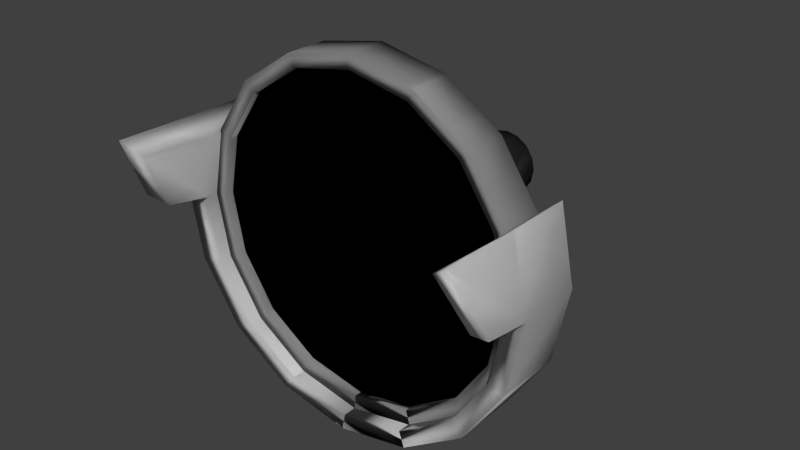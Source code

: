 # Source: Lens.blend  (saved by Blender 2.72.0; exported with 4.5.12 LTS)
import bpy
from mathutils import Matrix  # noqa: F401  (used for matrix-valued properties, if any)

bpy.ops.wm.read_factory_settings(use_empty=True)
scene = bpy.context.scene
scene.name = 'Scene'

# ---- collections
col_collection_1 = bpy.data.collections.new('Collection 1'); scene.collection.children.link(col_collection_1)

# ---- materials (node trees are filled in below, after node groups)
mat_gunbody = bpy.data.materials.new('GunBody')
mat_gunbody.alpha_threshold = 0.0
mat_gunbody.use_transparent_shadow = False
mat_gunbody.diffuse_color = (0.02539, 0.02539, 0.02539, 1.0)
mat_gunbody.roughness = 0.5
mat_gunbody.line_color = (0.0, 0.0, 0.0, 1.0)
mat_black = bpy.data.materials.new('Black')
mat_black.alpha_threshold = 0.0
mat_black.use_transparent_shadow = False
mat_black.diffuse_color = (0.0, 0.0, 0.0, 1.0)
mat_black.roughness = 0.5
mat_black.line_color = (0.0, 0.0, 0.0, 1.0)
mat_body = bpy.data.materials.new('Body')
mat_body.alpha_threshold = 0.0
mat_body.use_transparent_shadow = False
mat_body.diffuse_color = (0.7991, 0.01229, 0.0, 1.0)
mat_body.roughness = 0.5
mat_body.specular_intensity = 1.0
mat_body.line_color = (0.0, 0.0, 0.0, 1.0)
mat_handle = bpy.data.materials.new('Handle')
mat_handle.alpha_threshold = 0.0
mat_handle.use_transparent_shadow = False
mat_handle.diffuse_color = (0.0, 0.0, 0.0, 1.0)
mat_handle.roughness = 0.5
mat_handle.line_color = (0.0, 0.0, 0.0, 1.0)
mat_white = bpy.data.materials.new('White')
mat_white.alpha_threshold = 0.0
mat_white.use_transparent_shadow = False
mat_white.diffuse_color = (1.0, 0.9057, 0.9185, 1.0)
mat_white.roughness = 0.5
mat_white.line_color = (0.0, 0.0, 0.0, 1.0)
mat_metal = bpy.data.materials.new('Metal')
mat_metal.alpha_threshold = 0.0
mat_metal.use_transparent_shadow = False
mat_metal.roughness = 0.5
mat_metal.line_color = (0.0, 0.0, 0.0, 1.0)
mat_frame = bpy.data.materials.new('Frame')
mat_frame.alpha_threshold = 0.0
mat_frame.use_transparent_shadow = False
mat_frame.diffuse_color = (0.4109, 0.4109, 0.4109, 1.0)
mat_frame.roughness = 0.5
mat_frame.line_color = (0.0, 0.0, 0.0, 1.0)
mat_lens = bpy.data.materials.new('Lens')
mat_lens.alpha_threshold = 0.0
mat_lens.use_transparent_shadow = False
mat_lens.diffuse_color = (0.8, 0.3882, 0.0, 1.0)
mat_lens.roughness = 0.5
mat_lens.line_color = (0.0, 0.0, 0.0, 1.0)
mat_back = bpy.data.materials.new('Back')
mat_back.alpha_threshold = 0.0
mat_back.use_transparent_shadow = False
mat_back.diffuse_color = (0.04696, 0.04696, 0.04696, 1.0)
mat_back.roughness = 0.5
mat_back.line_color = (0.0, 0.0, 0.0, 1.0)

# ---- material node trees

# ---- world
world_world = bpy.data.worlds.new('World'); scene.world = world_world
world_world.color = (0.05088, 0.05088, 0.05088)
world_world.use_sun_shadow = False
world_world.sun_shadow_jitter_overblur = 0.0
world_world.cycles.sampling_method = 'MANUAL'
world_world.cycles.sample_map_resolution = 256

# ---- meshes
me_cube_004 = bpy.data.meshes.new('Cube.004')
me_cube_004.from_pydata([(0.01372, -0.2798, -0.9303), (-0.7029, -0.2798, -0.855), (-1.31, -0.2798, -0.6403), (-1.716, -0.2798, -0.3192), (-1.859, -0.2798, 0.05971), (-1.716, -0.2798, 0.4386), (-1.31, -0.2798, 0.7598), (-0.7029, -0.2798, 0.9744), (0.01372, -0.2798, 1.05), (0.7303, -0.2798, 0.9744), (1.338, -0.2798, 0.7598), (1.744, -0.2798, 0.4386), (1.886, -0.2798, 0.05971), (1.744, -0.2798, -0.3192), (1.338, -0.2798, -0.6403), (0.7303, -0.2798, -0.855), (0.01372, -0.4507, -0.9303), (-0.7029, -0.4507, -0.855), (-1.31, -0.4507, -0.6403), (-1.716, -0.4507, -0.3192), (-1.859, -0.4507, 0.05971), (-1.716, -0.4507, 0.4386), (-1.31, -0.4507, 0.7598), (-0.7029, -0.4507, 0.9744), (0.01372, -0.4507, 1.05), (0.7303, -0.4507, 0.9744), (1.338, -0.4507, 0.7598), (1.744, -0.4507, 0.4386), (1.886, -0.4507, 0.05971), (1.744, -0.4507, -0.3192), (1.338, -0.4507, -0.6403), (0.7303, -0.4507, -0.855), (0.01372, -0.3284, -0.8522), (-0.6464, -0.3284, -0.7828), (-1.206, -0.3284, -0.5851), (-1.58, -0.3284, -0.2893), (-1.711, -0.3284, 0.05971), (-1.58, -0.3284, 0.4087), (-1.206, -0.3284, 0.7046), (-0.6464, -0.3284, 0.9022), (0.01372, -0.3284, 0.9717), (0.6738, -0.3284, 0.9022), (1.233, -0.3284, 0.7046), (1.607, -0.3284, 0.4087), (1.739, -0.3284, 0.05971), (1.607, -0.3284, -0.2893), (1.233, -0.3284, -0.5851), (0.6738, -0.3284, -0.7828), (0.01372, -0.4456, -0.8522), (-0.6464, -0.4456, -0.7828), (-1.206, -0.4456, -0.5851), (-1.58, -0.4456, -0.2893), (-1.711, -0.4456, 0.05971), (-1.58, -0.4456, 0.4087), (-1.206, -0.4456, 0.7046), (-0.6464, -0.4456, 0.9022), (0.01372, -0.4456, 0.9717), (0.6738, -0.4456, 0.9022), (1.233, -0.4456, 0.7046), (1.607, -0.4456, 0.4087), (1.739, -0.4456, 0.05971), (1.607, -0.4456, -0.2893), (1.233, -0.4456, -0.5851), (0.6738, -0.4456, -0.7828), (1.233, -0.387, -0.5851), (0.6738, -0.387, -0.7828), (0.01372, -0.387, 0.9717), (0.6738, -0.387, 0.9022), (-1.206, -0.387, -0.5851), (-1.58, -0.387, -0.2893), (0.01372, -0.387, -0.8522), (1.233, -0.387, 0.7046), (-1.711, -0.387, 0.05971), (1.607, -0.387, 0.4087), (-1.58, -0.387, 0.4087), (1.739, -0.387, 0.05971), (-1.206, -0.387, 0.7046), (1.607, -0.387, -0.2893), (-0.6464, -0.387, 0.9022), (-0.6464, -0.387, -0.7828), (0.6738, -0.4163, -0.7828), (0.6738, -0.4163, 0.9022), (-1.58, -0.4163, -0.2893), (1.233, -0.4163, 0.7046), (-1.711, -0.4163, 0.05971), (1.607, -0.4163, 0.4087), (-1.58, -0.4163, 0.4087), (1.739, -0.4163, 0.05971), (-1.206, -0.4163, 0.7046), (1.607, -0.4163, -0.2893), (-0.6464, -0.4163, 0.9022), (-0.6464, -0.4163, -0.7828), (1.233, -0.4163, -0.5851), (0.01372, -0.4163, 0.9717), (-1.206, -0.4163, -0.5851), (0.01372, -0.4163, -0.8522), (-0.3299, -0.387, -0.3788), (-0.3299, -0.387, 0.4983), (0.8432, -0.387, -0.1219), (-0.6212, -0.387, 0.3954), (0.3573, -0.387, 0.4983), (0.01372, -0.387, 0.5344), (0.3573, -0.387, -0.3788), (0.6486, -0.387, -0.2759), (0.6486, -0.387, 0.3954), (0.01372, -0.387, -0.415), (-0.8158, -0.387, -0.1219), (-0.6212, -0.387, -0.2759), (0.9116, -0.387, 0.05971), (-0.8158, -0.387, 0.2414), (0.8432, -0.387, 0.2414), (-0.8841, -0.387, 0.05971), (-0.2105, -0.04427, -0.2265), (-0.2105, -0.04427, 0.3459), (0.555, -0.04427, -0.05883), (-0.4006, -0.04427, 0.2787), (0.2379, -0.04427, 0.3459), (0.01372, -0.04427, 0.3695), (0.2379, -0.04427, -0.2265), (0.428, -0.04427, -0.1593), (0.428, -0.04427, 0.2787), (0.01372, -0.04427, -0.25), (-0.5276, -0.04427, -0.05883), (-0.4006, -0.04427, -0.1593), (0.5996, -0.04427, 0.05971), (-0.5276, -0.04427, 0.1782), (0.555, -0.04427, 0.1782), (-0.5722, -0.04427, 0.05971), (-0.1705, 0.2902, -0.1754), (-0.1705, 0.2902, 0.2949), (0.4585, 0.2902, -0.0377), (-0.3267, 0.2902, 0.2397), (0.198, 0.2902, 0.2949), (0.01372, 0.2902, 0.3142), (0.198, 0.2902, -0.1754), (0.3541, 0.2902, -0.1203), (0.3541, 0.2902, 0.2397), (0.01372, 0.2902, -0.1948), (-0.4311, 0.2902, -0.0377), (-0.3267, 0.2902, -0.1203), (0.4952, 0.2902, 0.05971), (-0.4311, 0.2902, 0.1571), (0.4585, 0.2902, 0.1571), (-0.4677, 0.2902, 0.05971), (-0.1252, 0.4772, -0.1176), (-0.1252, 0.4772, 0.237), (0.3491, 0.4772, -0.01373), (-0.2429, 0.4772, 0.1954), (0.1526, 0.4772, 0.237), (0.01372, 0.4772, 0.2516), (0.1526, 0.4772, -0.1176), (0.2704, 0.4772, -0.07599), (0.2704, 0.4772, 0.1954), (0.01372, 0.4772, -0.1322), (-0.3216, 0.4772, -0.01373), (-0.2429, 0.4772, -0.07599), (0.3767, 0.4772, 0.05971), (-0.3216, 0.4772, 0.1331), (0.3491, 0.4772, 0.1331), (-0.3493, 0.4772, 0.05971), (0.7145, -0.2339, 0.2132), (0.5501, -0.2339, 0.3433), (-0.687, -0.2339, -0.09375), (-0.5226, -0.2339, -0.2238), (0.5501, -0.2339, -0.2238), (0.7145, -0.2339, -0.09375), (-0.2765, -0.2339, -0.3108), (0.01372, -0.2339, -0.3413), (0.01372, -0.2339, 0.4607), (-0.2765, -0.2339, 0.4302), (-0.5226, -0.2339, 0.3433), (-0.687, -0.2339, 0.2132), (-0.7448, -0.2339, 0.05971), (0.304, -0.2339, -0.3108), (0.304, -0.2339, 0.4302), (0.7722, -0.2339, 0.05971), (-0.7739, -0.4055, -0.3567), (-1.015, -0.4055, -0.1656), (0.01372, -0.4055, -0.5292), (0.8013, -0.4055, 0.4761), (0.9547, -0.2155, 0.05971), (0.3738, -0.2155, 0.5193), (0.3738, -0.2155, -0.3999), (-0.9272, -0.2155, 0.05971), (0.8013, -0.4055, -0.3567), (0.44, -0.4055, -0.4843), (0.01372, -0.4055, 0.6486), (0.44, -0.4055, 0.6037), (-1.1, -0.4055, 0.05971), (1.043, -0.4055, 0.2851), (-1.015, -0.4055, 0.2851), (1.128, -0.4055, 0.05971), (-0.6516, -0.2155, -0.2921), (-0.8556, -0.2155, -0.1307), (0.6791, -0.2155, 0.4115), (0.883, -0.2155, 0.2501), (0.01372, -0.2155, -0.4378), (-0.3464, -0.2155, -0.3999), (0.883, -0.2155, -0.1307), (0.6791, -0.2155, -0.2921), (-0.7739, -0.4055, 0.4761), (1.043, -0.4055, -0.1656), (-0.4125, -0.4055, 0.6037), (-0.4125, -0.4055, -0.4843), (-0.8556, -0.2155, 0.2501), (-0.6516, -0.2155, 0.4115), (-0.3464, -0.2155, 0.5193), (0.01372, -0.2155, 0.5572), (4.052e-08, -0.2524, -1.011), (-0.8005, -0.2524, -0.9272), (-1.479, -0.2524, -0.6875), (-1.933, -0.2524, -0.3287), (-2.092, -0.2524, 0.09456), (-1.933, -0.2524, 0.5178), (1.933, -0.2524, 0.5178), (2.092, -0.2524, 0.09456), (1.933, -0.2524, -0.3287), (1.479, -0.2524, -0.6875), (0.8005, -0.2524, -0.9272), (4.052e-08, -0.5142, -1.011), (-0.8005, -0.5142, -0.9272), (-1.479, -0.5142, -0.6875), (-1.933, -0.5142, -0.3287), (-2.092, -0.5142, 0.09456), (-1.933, -0.5142, 0.5178), (1.933, -0.5142, 0.5178), (2.092, -0.5142, 0.09456), (1.933, -0.5142, -0.3287), (1.479, -0.5142, -0.6875), (0.8005, -0.5142, -0.9272), (2.357e-08, -0.2672, -0.9347), (-0.7099, -0.2672, -0.86), (-1.312, -0.2672, -0.6474), (-1.714, -0.2672, -0.3293), (-1.855, -0.2672, 0.04602), (-1.714, -0.2672, 0.4213), (1.714, -0.2672, 0.4213), (1.855, -0.2672, 0.04602), (1.714, -0.2672, -0.3293), (1.312, -0.2672, -0.6474), (0.7099, -0.2672, -0.86), (2.357e-08, -0.4994, -0.9347), (-0.7099, -0.4994, -0.86), (-1.312, -0.4994, -0.6474), (-1.714, -0.4994, -0.3293), (-1.855, -0.4994, 0.04602), (-1.714, -0.4994, 0.4213), (1.714, -0.4994, 0.4213), (1.855, -0.4994, 0.04602), (1.714, -0.4994, -0.3293), (1.312, -0.4994, -0.6474), (0.7099, -0.4994, -0.86), (-2.092, -0.7051, 0.1328), (-1.933, -0.8396, 0.526), (1.933, -0.8396, 0.526), (2.092, -0.7051, 0.1328), (-1.855, -0.6759, 0.09403), (-1.714, -0.7952, 0.4427), (1.714, -0.7952, 0.4427), (1.855, -0.6759, 0.09403), (0.01372, -0.2798, -0.9303), (-0.7029, -0.2798, -0.855), (-1.31, -0.2798, -0.6403), (-1.716, -0.2798, -0.3192), (-1.859, -0.2798, 0.05971), (-1.716, -0.2798, 0.4386), (-1.31, -0.2798, 0.7598), (-0.7029, -0.2798, 0.9744), (0.01372, -0.2798, 1.05), (0.7303, -0.2798, 0.9744), (1.338, -0.2798, 0.7598), (1.744, -0.2798, 0.4386), (1.886, -0.2798, 0.05971), (1.744, -0.2798, -0.3192), (1.338, -0.2798, -0.6403), (0.7303, -0.2798, -0.855), (0.01372, -0.4507, -0.9303), (-0.7029, -0.4507, -0.855), (-1.31, -0.4507, -0.6403), (-1.716, -0.4507, -0.3192), (-1.859, -0.4507, 0.05971), (-1.716, -0.4507, 0.4386), (-1.31, -0.4507, 0.7598), (-0.7029, -0.4507, 0.9744), (0.01372, -0.4507, 1.05), (0.7303, -0.4507, 0.9744), (1.338, -0.4507, 0.7598), (1.744, -0.4507, 0.4386), (1.886, -0.4507, 0.05971), (1.744, -0.4507, -0.3192), (1.338, -0.4507, -0.6403), (0.7303, -0.4507, -0.855), (0.01372, -0.3284, -0.8522), (-0.6464, -0.3284, -0.7828), (-1.206, -0.3284, -0.5851), (-1.58, -0.3284, -0.2893), (-1.711, -0.3284, 0.05971), (-1.58, -0.3284, 0.4087), (-1.206, -0.3284, 0.7046), (-0.6464, -0.3284, 0.9022), (0.01372, -0.3284, 0.9717), (0.6738, -0.3284, 0.9022), (1.233, -0.3284, 0.7046), (1.607, -0.3284, 0.4087), (1.739, -0.3284, 0.05971), (1.607, -0.3284, -0.2893), (1.233, -0.3284, -0.5851), (0.6738, -0.3284, -0.7828), (0.01372, -0.4456, -0.8522), (-0.6464, -0.4456, -0.7828), (-1.206, -0.4456, -0.5851), (-1.58, -0.4456, -0.2893), (-1.711, -0.4456, 0.05971), (-1.58, -0.4456, 0.4087), (-1.206, -0.4456, 0.7046), (-0.6464, -0.4456, 0.9022), (0.01372, -0.4456, 0.9717), (0.6738, -0.4456, 0.9022), (1.233, -0.4456, 0.7046), (1.607, -0.4456, 0.4087), (1.739, -0.4456, 0.05971), (1.607, -0.4456, -0.2893), (1.233, -0.4456, -0.5851), (0.6738, -0.4456, -0.7828), (1.233, -0.387, -0.5851), (0.6738, -0.387, -0.7828), (0.01372, -0.387, 0.9717), (0.6738, -0.387, 0.9022), (-1.206, -0.387, -0.5851), (-1.58, -0.387, -0.2893), (0.01372, -0.387, -0.8522), (1.233, -0.387, 0.7046), (-1.711, -0.387, 0.05971), (1.607, -0.387, 0.4087), (-1.58, -0.387, 0.4087), (1.739, -0.387, 0.05971), (-1.206, -0.387, 0.7046), (1.607, -0.387, -0.2893), (-0.6464, -0.387, 0.9022), (-0.6464, -0.387, -0.7828), (0.6738, -0.4163, -0.7828), (0.6738, -0.4163, 0.9022), (-1.58, -0.4163, -0.2893), (1.233, -0.4163, 0.7046), (-1.711, -0.4163, 0.05971), (1.607, -0.4163, 0.4087), (-1.58, -0.4163, 0.4087), (1.739, -0.4163, 0.05971), (-1.206, -0.4163, 0.7046), (1.607, -0.4163, -0.2893), (-0.6464, -0.4163, 0.9022), (-0.6464, -0.4163, -0.7828), (1.233, -0.4163, -0.5851), (0.01372, -0.4163, 0.9717), (-1.206, -0.4163, -0.5851), (0.01372, -0.4163, -0.8522), (-0.3299, -0.387, -0.3788), (-0.3299, -0.387, 0.4983), (0.8432, -0.387, -0.1219), (-0.6212, -0.387, 0.3954), (0.3573, -0.387, 0.4983), (0.01372, -0.387, 0.5344), (0.3573, -0.387, -0.3788), (0.6486, -0.387, -0.2759), (0.6486, -0.387, 0.3954), (0.01372, -0.387, -0.415), (-0.8158, -0.387, -0.1219), (-0.6212, -0.387, -0.2759), (0.9116, -0.387, 0.05971), (-0.8158, -0.387, 0.2414), (0.8432, -0.387, 0.2414), (-0.8841, -0.387, 0.05971), (-0.2105, -0.04427, -0.2265), (-0.2105, -0.04427, 0.3459), (0.555, -0.04427, -0.05883), (-0.4006, -0.04427, 0.2787), (0.2379, -0.04427, 0.3459), (0.01372, -0.04427, 0.3695), (0.2379, -0.04427, -0.2265), (0.428, -0.04427, -0.1593), (0.428, -0.04427, 0.2787), (0.01372, -0.04427, -0.25), (-0.5276, -0.04427, -0.05883), (-0.4006, -0.04427, -0.1593), (0.5996, -0.04427, 0.05971), (-0.5276, -0.04427, 0.1782), (0.555, -0.04427, 0.1782), (-0.5722, -0.04427, 0.05971), (-0.1705, 0.2902, -0.1754), (-0.1705, 0.2902, 0.2949), (0.4585, 0.2902, -0.0377), (-0.3267, 0.2902, 0.2397), (0.198, 0.2902, 0.2949), (0.01372, 0.2902, 0.3142), (0.198, 0.2902, -0.1754), (0.3541, 0.2902, -0.1203), (0.3541, 0.2902, 0.2397), (0.01372, 0.2902, -0.1948), (-0.4311, 0.2902, -0.0377), (-0.3267, 0.2902, -0.1203), (0.4952, 0.2902, 0.05971), (-0.4311, 0.2902, 0.1571), (0.4585, 0.2902, 0.1571), (-0.4677, 0.2902, 0.05971), (-0.1252, 0.4772, -0.1176), (-0.1252, 0.4772, 0.237), (0.3491, 0.4772, -0.01373), (-0.2429, 0.4772, 0.1954), (0.1526, 0.4772, 0.237), (0.01372, 0.4772, 0.2516), (0.1526, 0.4772, -0.1176), (0.2704, 0.4772, -0.07599), (0.2704, 0.4772, 0.1954), (0.01372, 0.4772, -0.1322), (-0.3216, 0.4772, -0.01373), (-0.2429, 0.4772, -0.07599), (0.3767, 0.4772, 0.05971), (-0.3216, 0.4772, 0.1331), (0.3491, 0.4772, 0.1331), (-0.3493, 0.4772, 0.05971), (0.7145, -0.2339, 0.2132), (0.5501, -0.2339, 0.3433), (-0.687, -0.2339, -0.09375), (-0.5226, -0.2339, -0.2238), (0.5501, -0.2339, -0.2238), (0.7145, -0.2339, -0.09375), (-0.2765, -0.2339, -0.3108), (0.01372, -0.2339, -0.3413), (0.01372, -0.2339, 0.4607), (-0.2765, -0.2339, 0.4302), (-0.5226, -0.2339, 0.3433), (-0.687, -0.2339, 0.2132), (-0.7448, -0.2339, 0.05971), (0.304, -0.2339, -0.3108), (0.304, -0.2339, 0.4302), (0.7722, -0.2339, 0.05971), (-0.7739, -0.4055, -0.3567), (-1.015, -0.4055, -0.1656), (0.01372, -0.4055, -0.5292), (0.8013, -0.4055, 0.4761), (0.9547, -0.2155, 0.05971), (0.3738, -0.2155, 0.5193), (0.3738, -0.2155, -0.3999), (-0.9272, -0.2155, 0.05971), (0.8013, -0.4055, -0.3567), (0.44, -0.4055, -0.4843), (0.01372, -0.4055, 0.6486), (0.44, -0.4055, 0.6037), (-1.1, -0.4055, 0.05971), (1.043, -0.4055, 0.2851), (-1.015, -0.4055, 0.2851), (1.128, -0.4055, 0.05971), (-0.6516, -0.2155, -0.2921), (-0.8556, -0.2155, -0.1307), (0.6791, -0.2155, 0.4115), (0.883, -0.2155, 0.2501), (0.01372, -0.2155, -0.4378), (-0.3464, -0.2155, -0.3999), (0.883, -0.2155, -0.1307), (0.6791, -0.2155, -0.2921), (-0.7739, -0.4055, 0.4761), (1.043, -0.4055, -0.1656), (-0.4125, -0.4055, 0.6037), (-0.4125, -0.4055, -0.4843), (-0.8556, -0.2155, 0.2501), (-0.6516, -0.2155, 0.4115), (-0.3464, -0.2155, 0.5193), (0.01372, -0.2155, 0.5572), (4.052e-08, -0.2524, -1.011), (-0.8005, -0.2524, -0.9272), (-1.479, -0.2524, -0.6875), (-1.933, -0.2524, -0.3287), (-2.092, -0.2524, 0.09456), (-1.933, -0.2524, 0.5178), (1.933, -0.2524, 0.5178), (2.092, -0.2524, 0.09456), (1.933, -0.2524, -0.3287), (1.479, -0.2524, -0.6875), (0.8005, -0.2524, -0.9272), (4.052e-08, -0.5142, -1.011), (-0.8005, -0.5142, -0.9272), (-1.479, -0.5142, -0.6875), (-1.933, -0.5142, -0.3287), (-2.092, -0.5142, 0.09456), (-1.933, -0.5142, 0.5178), (1.933, -0.5142, 0.5178), (2.092, -0.5142, 0.09456), (1.933, -0.5142, -0.3287), (1.479, -0.5142, -0.6875), (0.8005, -0.5142, -0.9272), (2.357e-08, -0.2672, -0.9347), (-0.7099, -0.2672, -0.86), (-1.312, -0.2672, -0.6474), (-1.714, -0.2672, -0.3293), (-1.855, -0.2672, 0.04602), (-1.714, -0.2672, 0.4213), (1.714, -0.2672, 0.4213), (1.855, -0.2672, 0.04602), (1.714, -0.2672, -0.3293), (1.312, -0.2672, -0.6474), (0.7099, -0.2672, -0.86), (2.357e-08, -0.4994, -0.9347), (-0.7099, -0.4994, -0.86), (-1.312, -0.4994, -0.6474), (-1.714, -0.4994, -0.3293), (-1.855, -0.4994, 0.04602), (-1.714, -0.4994, 0.4213), (1.714, -0.4994, 0.4213), (1.855, -0.4994, 0.04602), (1.714, -0.4994, -0.3293), (1.312, -0.4994, -0.6474), (0.7099, -0.4994, -0.86), (-2.092, -0.7051, 0.1328), (-1.933, -0.8396, 0.526), (1.933, -0.8396, 0.526), (2.092, -0.7051, 0.1328), (-1.855, -0.6759, 0.09403), (-1.714, -0.7952, 0.4427), (1.714, -0.7952, 0.4427), (1.855, -0.6759, 0.09403)], [], [(31, 15, 14, 30), (25, 9, 8, 24), (19, 3, 2, 18), (31, 15, 0, 16), (26, 10, 9, 25), (20, 4, 3, 19), (27, 11, 10, 26), (21, 5, 4, 20), (28, 12, 11, 27), (22, 6, 5, 21), (29, 13, 12, 28), (23, 7, 6, 22), (17, 1, 0, 16), (30, 14, 13, 29), (24, 8, 7, 23), (18, 2, 1, 17), (65, 64, 46, 47), (67, 66, 40, 41), (69, 68, 34, 35), (65, 70, 32, 47), (71, 67, 41, 42), (72, 69, 35, 36), (73, 71, 42, 43), (74, 72, 36, 37), (75, 73, 43, 44), (76, 74, 37, 38), (77, 75, 44, 45), (78, 76, 38, 39), (79, 70, 32, 33), (64, 77, 45, 46), (66, 78, 39, 40), (68, 79, 33, 34), (39, 38, 6, 7), (34, 33, 1, 2), (28, 27, 59, 60), (23, 22, 54, 55), (18, 17, 49, 50), (45, 44, 12, 13), (40, 39, 7, 8), (35, 34, 2, 3), (29, 28, 60, 61), (24, 23, 55, 56), (19, 18, 50, 51), (46, 45, 13, 14), (41, 40, 8, 9), (36, 35, 3, 4), (30, 29, 61, 62), (25, 24, 56, 57), (20, 19, 51, 52), (47, 46, 14, 15), (42, 41, 9, 10), (37, 36, 4, 5), (31, 30, 62, 63), (26, 25, 57, 58), (21, 20, 52, 53), (47, 32, 0, 15), (43, 42, 10, 11), (38, 37, 5, 6), (33, 32, 0, 1), (31, 16, 48, 63), (27, 26, 58, 59), (22, 21, 53, 54), (17, 16, 48, 49), (44, 43, 11, 12), (80, 92, 64, 65), (81, 93, 66, 67), (82, 94, 68, 69), (80, 95, 70, 65), (83, 81, 67, 71), (84, 82, 69, 72), (85, 83, 71, 73), (86, 84, 72, 74), (87, 85, 73, 75), (88, 86, 74, 76), (89, 87, 75, 77), (90, 88, 76, 78), (91, 95, 70, 79), (92, 89, 77, 64), (93, 90, 78, 66), (94, 91, 79, 68), (105, 96, 79, 70), (63, 62, 92, 80), (57, 56, 93, 81), (51, 50, 94, 82), (63, 48, 95, 80), (58, 57, 81, 83), (52, 51, 82, 84), (59, 58, 83, 85), (53, 52, 84, 86), (60, 59, 85, 87), (54, 53, 86, 88), (61, 60, 87, 89), (55, 54, 88, 90), (49, 48, 95, 91), (62, 61, 89, 92), (56, 55, 90, 93), (50, 49, 91, 94), (96, 107, 68, 79), (70, 65, 102, 105), (103, 102, 65, 64), (107, 106, 69, 68), (106, 111, 72, 69), (95, 80, 92, 89, 87, 85, 83, 81, 93, 90, 88, 86, 84, 82, 94, 91), (97, 101, 66, 78), (110, 108, 75, 73), (99, 97, 78, 76), (108, 98, 77, 75), (100, 104, 71, 67), (111, 109, 74, 72), (176, 177, 106, 107), (101, 100, 67, 66), (98, 103, 64, 77), (109, 99, 76, 74), (104, 110, 73, 71), (131, 129, 113, 115), (199, 198, 165, 164), (177, 188, 111, 106), (173, 167, 196, 182), (194, 181, 174, 161), (201, 184, 103, 98), (184, 185, 102, 103), (167, 173, 118, 121), (193, 192, 163, 162), (188, 190, 109, 111), (204, 183, 172, 171), (180, 195, 160, 175), (191, 201, 98, 108), (203, 176, 107, 96), (186, 187, 100, 101), (195, 194, 161, 160), (152, 158, 142, 136), (135, 134, 118, 119), (128, 139, 123, 112), (141, 131, 115, 125), (139, 138, 122, 123), (130, 135, 119, 114), (142, 140, 124, 126), (143, 141, 125, 127), (137, 128, 112, 121), (140, 130, 114, 124), (138, 143, 127, 122), (129, 133, 117, 113), (132, 136, 120, 116), (121, 118, 134, 137), (136, 142, 126, 120), (133, 132, 116, 117), (153, 150, 151, 146, 156, 158, 152, 148, 149, 145, 147, 157, 159, 154, 155, 144), (149, 148, 132, 133), (147, 145, 129, 131), (151, 150, 134, 135), (144, 155, 139, 128), (157, 147, 131, 141), (155, 154, 138, 139), (146, 151, 135, 130), (158, 156, 140, 142), (159, 157, 141, 143), (153, 144, 128, 137), (156, 146, 130, 140), (154, 159, 143, 138), (145, 149, 133, 129), (148, 152, 136, 132), (137, 134, 150, 153), (120, 126, 160, 161), (123, 122, 162, 163), (114, 119, 164, 165), (121, 112, 166, 167), (113, 117, 168, 169), (115, 113, 169, 170), (127, 125, 171, 172), (206, 205, 170, 169), (125, 115, 170, 171), (122, 127, 172, 162), (117, 116, 174, 168), (126, 124, 175, 160), (116, 120, 161, 174), (119, 118, 173, 164), (112, 123, 163, 166), (124, 114, 165, 175), (189, 191, 108, 110), (190, 200, 99, 109), (197, 192, 176, 203), (198, 199, 184, 201), (204, 205, 200, 190), (202, 186, 101, 97), (193, 183, 188, 177), (192, 197, 166, 163), (192, 193, 177, 176), (200, 202, 97, 99), (182, 199, 164, 173), (196, 197, 203, 178), (179, 189, 110, 104), (195, 180, 191, 189), (205, 204, 171, 170), (206, 207, 186, 202), (187, 179, 104, 100), (205, 206, 202, 200), (183, 193, 162, 172), (207, 181, 187, 186), (178, 203, 96, 105), (194, 195, 189, 179), (183, 204, 190, 188), (197, 196, 167, 166), (198, 180, 175, 165), (180, 198, 201, 191), (199, 182, 185, 184), (105, 102, 185, 178), (181, 194, 179, 187), (207, 206, 169, 168), (178, 185, 182, 196), (181, 207, 168, 174), (224, 213, 212, 223), (226, 215, 214, 225), (227, 216, 215, 226), (220, 209, 208, 219), (228, 217, 216, 227), (221, 210, 209, 220), (229, 218, 217, 228), (222, 211, 210, 221), (229, 218, 208, 219), (223, 212, 211, 222), (246, 245, 234, 235), (248, 247, 236, 237), (249, 248, 237, 238), (242, 241, 230, 231), (250, 249, 238, 239), (243, 242, 231, 232), (251, 250, 239, 240), (244, 243, 232, 233), (251, 241, 230, 240), (245, 244, 233, 234), (232, 231, 209, 210), (213, 224, 246, 235), (228, 227, 249, 250), (222, 221, 243, 244), (239, 238, 216, 217), (233, 232, 210, 211), (229, 228, 250, 251), (223, 222, 244, 245), (240, 239, 217, 218), (234, 233, 211, 212), (229, 219, 241, 251), (226, 225, 254, 255), (240, 230, 208, 218), (235, 234, 212, 213), (236, 247, 225, 214), (259, 258, 247, 248), (220, 219, 241, 242), (237, 236, 214, 215), (231, 230, 208, 209), (227, 226, 248, 249), (221, 220, 242, 243), (238, 237, 215, 216), (253, 252, 256, 257), (255, 254, 258, 259), (258, 254, 225, 247), (257, 256, 245, 246), (224, 223, 252, 253), (248, 226, 255, 259), (253, 257, 246, 224), (256, 252, 223, 245), (291, 290, 274, 275), (285, 284, 268, 269), (279, 278, 262, 263), (291, 276, 260, 275), (286, 285, 269, 270), (280, 279, 263, 264), (287, 286, 270, 271), (281, 280, 264, 265), (288, 287, 271, 272), (282, 281, 265, 266), (289, 288, 272, 273), (283, 282, 266, 267), (277, 276, 260, 261), (290, 289, 273, 274), (284, 283, 267, 268), (278, 277, 261, 262), (325, 307, 306, 324), (327, 301, 300, 326), (329, 295, 294, 328), (325, 307, 292, 330), (331, 302, 301, 327), (332, 296, 295, 329), (333, 303, 302, 331), (334, 297, 296, 332), (335, 304, 303, 333), (336, 298, 297, 334), (337, 305, 304, 335), (338, 299, 298, 336), (339, 293, 292, 330), (324, 306, 305, 337), (326, 300, 299, 338), (328, 294, 293, 339), (299, 267, 266, 298), (294, 262, 261, 293), (288, 320, 319, 287), (283, 315, 314, 282), (278, 310, 309, 277), (305, 273, 272, 304), (300, 268, 267, 299), (295, 263, 262, 294), (289, 321, 320, 288), (284, 316, 315, 283), (279, 311, 310, 278), (306, 274, 273, 305), (301, 269, 268, 300), (296, 264, 263, 295), (290, 322, 321, 289), (285, 317, 316, 284), (280, 312, 311, 279), (307, 275, 274, 306), (302, 270, 269, 301), (297, 265, 264, 296), (291, 323, 322, 290), (286, 318, 317, 285), (281, 313, 312, 280), (307, 275, 260, 292), (303, 271, 270, 302), (298, 266, 265, 297), (293, 261, 260, 292), (291, 323, 308, 276), (287, 319, 318, 286), (282, 314, 313, 281), (277, 309, 308, 276), (304, 272, 271, 303), (340, 325, 324, 352), (341, 327, 326, 353), (342, 329, 328, 354), (340, 325, 330, 355), (343, 331, 327, 341), (344, 332, 329, 342), (345, 333, 331, 343), (346, 334, 332, 344), (347, 335, 333, 345), (348, 336, 334, 346), (349, 337, 335, 347), (350, 338, 336, 348), (351, 339, 330, 355), (352, 324, 337, 349), (353, 326, 338, 350), (354, 328, 339, 351), (365, 330, 339, 356), (323, 340, 352, 322), (317, 341, 353, 316), (311, 342, 354, 310), (323, 340, 355, 308), (318, 343, 341, 317), (312, 344, 342, 311), (319, 345, 343, 318), (313, 346, 344, 312), (320, 347, 345, 319), (314, 348, 346, 313), (321, 349, 347, 320), (315, 350, 348, 314), (309, 351, 355, 308), (322, 352, 349, 321), (316, 353, 350, 315), (310, 354, 351, 309), (356, 339, 328, 367), (330, 365, 362, 325), (363, 324, 325, 362), (367, 328, 329, 366), (366, 329, 332, 371), (355, 351, 354, 342, 344, 346, 348, 350, 353, 341, 343, 345, 347, 349, 352, 340), (357, 338, 326, 361), (370, 333, 335, 368), (359, 336, 338, 357), (368, 335, 337, 358), (360, 327, 331, 364), (371, 332, 334, 369), (436, 367, 366, 437), (361, 326, 327, 360), (358, 337, 324, 363), (369, 334, 336, 359), (364, 331, 333, 370), (391, 375, 373, 389), (459, 424, 425, 458), (437, 366, 371, 448), (433, 442, 456, 427), (454, 421, 434, 441), (461, 358, 363, 444), (444, 363, 362, 445), (427, 381, 378, 433), (453, 422, 423, 452), (448, 371, 369, 450), (464, 431, 432, 443), (440, 435, 420, 455), (451, 368, 358, 461), (463, 356, 367, 436), (446, 361, 360, 447), (455, 420, 421, 454), (412, 396, 402, 418), (395, 379, 378, 394), (388, 372, 383, 399), (401, 385, 375, 391), (399, 383, 382, 398), (390, 374, 379, 395), (402, 386, 384, 400), (403, 387, 385, 401), (397, 381, 372, 388), (400, 384, 374, 390), (398, 382, 387, 403), (389, 373, 377, 393), (392, 376, 380, 396), (381, 397, 394, 378), (396, 380, 386, 402), (393, 377, 376, 392), (413, 404, 415, 414, 419, 417, 407, 405, 409, 408, 412, 418, 416, 406, 411, 410), (409, 393, 392, 408), (407, 391, 389, 405), (411, 395, 394, 410), (404, 388, 399, 415), (417, 401, 391, 407), (415, 399, 398, 414), (406, 390, 395, 411), (418, 402, 400, 416), (419, 403, 401, 417), (413, 397, 388, 404), (416, 400, 390, 406), (414, 398, 403, 419), (405, 389, 393, 409), (408, 392, 396, 412), (397, 413, 410, 394), (380, 421, 420, 386), (383, 423, 422, 382), (374, 425, 424, 379), (381, 427, 426, 372), (373, 429, 428, 377), (375, 430, 429, 373), (387, 432, 431, 385), (466, 429, 430, 465), (385, 431, 430, 375), (382, 422, 432, 387), (377, 428, 434, 376), (386, 420, 435, 384), (376, 434, 421, 380), (379, 424, 433, 378), (372, 426, 423, 383), (384, 435, 425, 374), (449, 370, 368, 451), (450, 369, 359, 460), (457, 463, 436, 452), (458, 461, 444, 459), (464, 450, 460, 465), (462, 357, 361, 446), (453, 437, 448, 443), (452, 423, 426, 457), (452, 436, 437, 453), (460, 359, 357, 462), (442, 433, 424, 459), (456, 438, 463, 457), (439, 364, 370, 449), (455, 449, 451, 440), (465, 430, 431, 464), (466, 462, 446, 467), (447, 360, 364, 439), (465, 460, 462, 466), (443, 432, 422, 453), (467, 446, 447, 441), (438, 365, 356, 463), (454, 439, 449, 455), (443, 448, 450, 464), (457, 426, 427, 456), (458, 425, 435, 440), (440, 451, 461, 458), (459, 444, 445, 442), (365, 438, 445, 362), (441, 447, 439, 454), (467, 428, 429, 466), (438, 456, 442, 445), (441, 434, 428, 467), (484, 483, 472, 473), (486, 485, 474, 475), (487, 486, 475, 476), (480, 479, 468, 469), (488, 487, 476, 477), (481, 480, 469, 470), (489, 488, 477, 478), (482, 481, 470, 471), (489, 479, 468, 478), (483, 482, 471, 472), (506, 495, 494, 505), (508, 497, 496, 507), (509, 498, 497, 508), (502, 491, 490, 501), (510, 499, 498, 509), (503, 492, 491, 502), (511, 500, 499, 510), (504, 493, 492, 503), (511, 500, 490, 501), (505, 494, 493, 504), (492, 470, 469, 491), (473, 495, 506, 484), (488, 510, 509, 487), (482, 504, 503, 481), (499, 477, 476, 498), (493, 471, 470, 492), (489, 511, 510, 488), (483, 505, 504, 482), (500, 478, 477, 499), (494, 472, 471, 493), (489, 511, 501, 479), (486, 515, 514, 485), (500, 478, 468, 490), (495, 473, 472, 494), (496, 474, 485, 507), (519, 508, 507, 518), (480, 502, 501, 479), (497, 475, 474, 496), (491, 469, 468, 490), (487, 509, 508, 486), (481, 503, 502, 480), (498, 476, 475, 497), (513, 517, 516, 512), (515, 519, 518, 514), (518, 507, 485, 514), (517, 506, 505, 516), (484, 513, 512, 483), (508, 519, 515, 486), (513, 484, 506, 517), (516, 505, 483, 512)])
me_cube_004.polygons.foreach_set('use_smooth', [True] * 520)
me_cube_004.polygons.foreach_set('material_index', [6, 6, 6, 6, 6, 6, 6, 6, 6, 6, 6, 6, 6, 6, 6, 6, 6, 6, 6, 6, 6, 6, 6, 6, 6, 6, 6, 6, 6, 6, 6, 6, 6, 6, 6, 6, 6, 6, 6, 6, 6, 6, 6, 6, 6, 6, 6, 6, 6, 6, 6, 6, 6, 6, 6, 6, 6, 6, 6, 6, 6, 6, 6, 6, 6, 6, 6, 6, 6, 6, 6, 6, 6, 6, 6, 6, 6, 6, 6, 6, 6, 6, 6, 6, 6, 6, 6, 6, 6, 6, 6, 6, 6, 6, 6, 6, 6, 6, 6, 6, 6, 6, 7, 6, 6, 6, 6, 6, 6, 6, 6, 6, 6, 6, 8, 8, 6, 8, 8, 6, 6, 8, 8, 6, 8, 8, 6, 6, 6, 8, 8, 8, 8, 8, 8, 8, 8, 8, 8, 8, 8, 8, 8, 8, 8, 8, 6, 8, 8, 8, 8, 8, 8, 8, 8, 8, 8, 8, 8, 8, 8, 8, 8, 8, 8, 8, 8, 8, 8, 8, 8, 8, 8, 8, 8, 8, 8, 8, 6, 6, 8, 8, 8, 6, 8, 8, 8, 6, 8, 8, 6, 8, 8, 8, 6, 8, 8, 8, 6, 8, 8, 8, 8, 8, 8, 6, 8, 8, 8, 8, 5, 5, 5, 5, 5, 5, 5, 5, 5, 5, 5, 5, 5, 5, 5, 5, 5, 5, 5, 5, 5, 5, 5, 5, 5, 5, 5, 5, 5, 5, 5, 5, 5, 5, 5, 5, 5, 5, 5, 5, 5, 5, 5, 5, 5, 5, 5, 5, 5, 5, 6, 6, 6, 6, 6, 6, 6, 6, 6, 6, 6, 6, 6, 6, 6, 6, 6, 6, 6, 6, 6, 6, 6, 6, 6, 6, 6, 6, 6, 6, 6, 6, 6, 6, 6, 6, 6, 6, 6, 6, 6, 6, 6, 6, 6, 6, 6, 6, 6, 6, 6, 6, 6, 6, 6, 6, 6, 6, 6, 6, 6, 6, 6, 6, 6, 6, 6, 6, 6, 6, 6, 6, 6, 6, 6, 6, 6, 6, 6, 6, 6, 6, 6, 6, 6, 6, 6, 6, 6, 6, 6, 6, 6, 6, 6, 6, 6, 6, 6, 6, 6, 6, 7, 6, 6, 6, 6, 6, 6, 6, 6, 6, 6, 6, 8, 8, 6, 8, 8, 6, 6, 8, 8, 6, 8, 8, 6, 6, 6, 8, 8, 8, 8, 8, 8, 8, 8, 8, 8, 8, 8, 8, 8, 8, 8, 8, 6, 8, 8, 8, 8, 8, 8, 8, 8, 8, 8, 8, 8, 8, 8, 8, 8, 8, 8, 8, 8, 8, 8, 8, 8, 8, 8, 8, 8, 8, 8, 8, 6, 6, 8, 8, 8, 6, 8, 8, 8, 6, 8, 8, 6, 8, 8, 8, 6, 8, 8, 8, 6, 8, 8, 8, 8, 8, 8, 6, 8, 8, 8, 8, 5, 5, 5, 5, 5, 5, 5, 5, 5, 5, 5, 5, 5, 5, 5, 5, 5, 5, 5, 5, 5, 5, 5, 5, 5, 5, 5, 5, 5, 5, 5, 5, 5, 5, 5, 5, 5, 5, 5, 5, 5, 5, 5, 5, 5, 5, 5, 5, 5, 5])
me_cube_004.materials.append(mat_gunbody)
me_cube_004.materials.append(mat_black)
me_cube_004.materials.append(mat_body)
me_cube_004.materials.append(mat_handle)
me_cube_004.materials.append(mat_white)
me_cube_004.materials.append(mat_metal)
me_cube_004.materials.append(mat_frame)
me_cube_004.materials.append(mat_lens)
me_cube_004.materials.append(mat_back)
me_cube_004.use_remesh_preserve_volume = False
me_cube_004.use_remesh_preserve_attributes = False
me_cube_004.use_mirror_vertex_groups = False
me_cube_004.update()

# ---- objects
ob_cube = bpy.data.objects.new('Cube', me_cube_004)

# ---- transforms, parenting, visibility, modifiers, constraints
ob_cube.location = (-1.439e-08, 0.2478, -0.1798)
ob_cube.scale = (0.7461, 2.029, 1.411)
ob_cube.lineart.crease_threshold = 0.0

# ---- collection membership
col_collection_1.objects.link(ob_cube)

# ---- scene / render settings (as saved in the file)
scene.frame_start = 1; scene.frame_end = 250; scene.frame_set(3)
scene.render.engine = 'BLENDER_EEVEE_NEXT'
scene.render.image_settings.color_mode = 'RGB'
scene.render.image_settings.compression = 90
scene.render.resolution_percentage = 50
scene.render.dither_intensity = 0.0
scene.render.bake_margin = 2
scene.render.bake_bias = 0.0
scene.cycles.use_denoising = False
scene.cycles.samples = 10
scene.cycles.sampling_pattern = 'TABULATED_SOBOL'
scene.cycles.light_sampling_threshold = 0.0
scene.cycles.use_adaptive_sampling = False
scene.cycles.use_light_tree = False
scene.cycles.blur_glossy = 0.0
scene.cycles.volume_bounces = 1
scene.cycles.pixel_filter_type = 'GAUSSIAN'
scene.cycles.sample_clamp_indirect = 0.0
scene.view_settings.view_transform = 'Standard'
bpy.context.view_layer.update()

# ---- added for rendering (the .blend has no active camera and no usable light): camera, sun
cam_auto = bpy.data.cameras.new('AutoCamera')
cam_auto.lens = 50.0
cam_auto.sensor_width = 36.0
cam_auto.clip_end = 1000.0
ob_auto_camera = bpy.data.objects.new('AutoCamera', cam_auto)
scene.collection.objects.link(ob_auto_camera)
ob_auto_camera.location = (4.65798, -5.70957, 3.57366)
ob_auto_camera.rotation_euler = (1.09748, -7.21219e-08, 0.694738)
scene.camera = ob_auto_camera
light_auto_sun = bpy.data.lights.new('AutoSun', 'SUN')
light_auto_sun.energy = 3.0
light_auto_sun.angle = 0.0523599
ob_auto_sun = bpy.data.objects.new('AutoSun', light_auto_sun)
scene.collection.objects.link(ob_auto_sun)
ob_auto_sun.rotation_euler = (0.872665, 0.174533, 0.523599)
bpy.context.view_layer.update()
